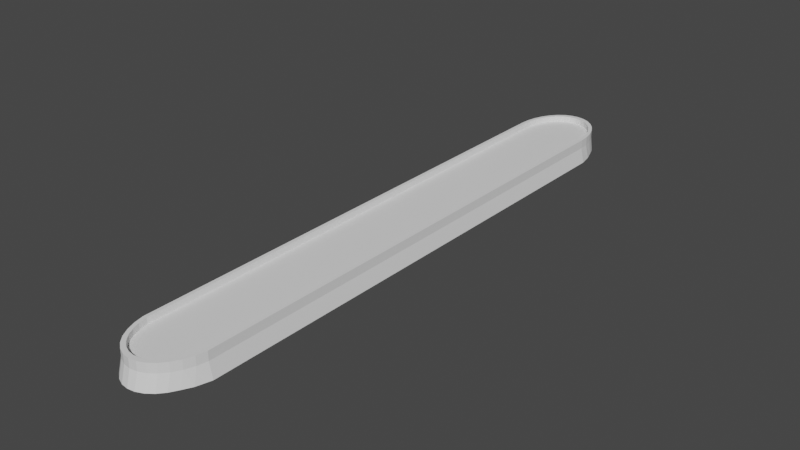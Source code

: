 # Source: Bolvar.blend  (saved by Blender 3.4.6; exported with 4.5.12 LTS)
import bpy
from mathutils import Matrix  # noqa: F401  (used for matrix-valued properties, if any)

bpy.ops.wm.read_factory_settings(use_empty=True)
scene = bpy.context.scene
scene.name = 'Scene'

# ---- collections
col_collection = bpy.data.collections.new('Collection'); scene.collection.children.link(col_collection)

# ---- world
world_world = bpy.data.worlds.new('World'); scene.world = world_world
world_world.use_nodes = True; world_world.node_tree.nodes.clear()
_N = world_world.node_tree.nodes; _L = world_world.node_tree.links
n0 = _N.new('ShaderNodeOutputWorld'); n0.name = 'World Output'; n0.location = (300, 300)
n1 = _N.new('ShaderNodeBackground'); n1.name = 'Background'; n1.location = (10, 300)
n1.inputs[0].default_value = (0.05088, 0.05088, 0.05088, 1.0)
_L.new(n1.outputs[0], n0.inputs[0])
n0.is_active_output = True
world_world.color = (0.05088, 0.05088, 0.05088)
world_world.use_sun_shadow = False
world_world.sun_shadow_jitter_overblur = 0.0

# ---- meshes
me_cylinder = bpy.data.meshes.new('Cylinder')
me_cylinder.from_pydata([(1.131e-07, 569.7, -82.98), (1.131e-07, 554.1, 62.4), (13.81, 567.8, -82.98), (12.55, 552.4, 62.4), (27.1, 562.1, -82.98), (24.62, 547.2, 62.4), (39.34, 552.8, -82.98), (35.74, 538.8, 62.4), (50.07, 540.4, -82.98), (45.49, 527.5, 62.4), (58.88, 525.2, -82.98), (53.49, 513.8, 62.4), (65.42, 508.0, -82.98), (59.43, 498.0, 62.4), (72.01, 489.2, -82.98), (63.09, 481.0, 62.4), (77.16, 463.3, -82.98), (64.36, 462.8, 62.4), (75.8, -500.1, -82.98), (63.0, -498.7, 62.4), (67.99, -526.9, -82.98), (59.43, -515.3, 62.4), (58.88, -544.2, -82.98), (53.49, -531.0, 62.4), (50.07, -559.3, -82.98), (45.49, -544.8, 62.4), (39.34, -571.8, -82.98), (35.74, -556.1, 62.4), (27.1, -581.0, -82.98), (24.62, -564.5, 62.4), (13.81, -586.7, -82.98), (12.55, -569.7, 62.4), (1.131e-07, -588.6, -82.98), (1.131e-07, -571.4, 62.4), (-13.81, -586.7, -82.98), (-12.55, -569.7, 62.4), (-27.1, -581.0, -82.98), (-24.62, -564.5, 62.4), (-39.34, -571.8, -82.98), (-35.74, -556.1, 62.4), (-50.07, -559.3, -82.98), (-45.49, -544.8, 62.4), (-58.88, -544.2, -82.98), (-53.49, -531.0, 62.4), (-67.47, -526.9, -82.98), (-59.43, -515.3, 62.4), (-72.96, -500.1, -82.98), (-63.0, -498.7, 62.4), (-74.32, 463.3, -82.98), (-64.36, 462.8, 62.4), (-72.21, 489.2, -82.98), (-63.09, 481.0, 62.4), (-65.42, 508.0, -82.98), (-59.43, 498.0, 62.4), (-58.88, 525.2, -82.98), (-53.49, 513.8, 62.4), (-50.07, 540.4, -82.98), (-45.49, 527.5, 62.4), (-39.34, 552.8, -82.98), (-35.74, 538.8, 62.4), (-27.1, 562.1, -82.98), (-24.62, 547.2, 62.4), (-13.81, 567.8, -82.98), (-12.55, 552.4, 62.4), (13.81, 561.4, 62.4), (1.131e-07, 563.3, 62.4), (27.1, 555.7, 62.4), (39.34, 546.4, 62.4), (50.07, 534.0, 62.4), (58.88, 518.8, 62.4), (65.42, 501.5, 62.4), (69.45, 482.8, 62.4), (70.81, 463.3, 62.4), (69.45, -500.1, 62.4), (65.42, -518.8, 62.4), (58.88, -536.1, 62.4), (50.07, -551.3, 62.4), (39.34, -563.7, 62.4), (27.1, -572.9, 62.4), (13.81, -578.6, 62.4), (1.131e-07, -580.6, 62.4), (-13.81, -578.6, 62.4), (-27.1, -572.9, 62.4), (-39.34, -563.7, 62.4), (-50.07, -551.3, 62.4), (-58.88, -536.1, 62.4), (-65.42, -518.8, 62.4), (-69.45, -500.1, 62.4), (-70.81, 463.3, 62.4), (-69.45, 482.8, 62.4), (-65.42, 501.5, 62.4), (-58.88, 518.8, 62.4), (-50.07, 534.0, 62.4), (-39.34, 546.4, 62.4), (-27.1, 555.7, 62.4), (-13.81, 561.4, 62.4), (12.55, 552.4, 26.8), (1.246e-07, 554.1, 26.8), (24.62, 547.2, 26.8), (35.74, 538.8, 26.8), (45.49, 527.5, 26.8), (53.49, 513.8, 26.8), (59.43, 498.0, 26.8), (63.09, 481.0, 26.8), (64.36, 462.8, 26.8), (63.0, -498.7, 26.8), (59.43, -515.3, 26.8), (53.49, -531.0, 26.8), (45.49, -544.8, 26.8), (35.74, -556.1, 26.8), (24.62, -564.5, 26.8), (12.55, -569.7, 26.8), (1.246e-07, -571.4, 26.8), (-12.55, -569.7, 26.8), (-24.62, -564.5, 26.8), (-35.74, -556.1, 26.8), (-45.49, -544.8, 26.8), (-53.49, -531.0, 26.8), (-59.43, -515.3, 26.8), (-63.0, -498.7, 26.8), (-64.36, 462.8, 26.8), (-63.09, 481.0, 26.8), (-59.43, 498.0, 26.8), (-53.49, 513.8, 26.8), (-45.49, 527.5, 26.8), (-35.74, 538.8, 26.8), (-24.62, 547.2, 26.8), (-12.55, 552.4, 26.8), (1.131e-07, 563.3, 8.633), (13.81, 561.4, 8.633), (27.1, 555.7, 8.633), (39.34, 546.4, 8.633), (50.07, 534.0, 8.633), (58.88, 518.8, 8.633), (65.42, 501.5, 8.633), (69.45, 482.8, 8.633), (70.81, 463.3, 8.633), (69.45, -500.1, 8.633), (65.42, -518.8, 8.633), (58.88, -536.1, 8.633), (50.07, -551.3, 8.633), (39.34, -563.7, 8.633), (27.1, -572.9, 8.633), (13.81, -578.6, 8.633), (1.131e-07, -580.6, 8.633), (-13.81, -578.6, 8.633), (-27.1, -572.9, 8.633), (-39.34, -563.7, 8.633), (-50.07, -551.3, 8.633), (-58.88, -536.1, 8.633), (-65.42, -518.8, 8.633), (-69.45, -500.1, 8.633), (-70.81, 463.3, 8.633), (-69.45, 482.8, 8.633), (-65.42, 501.5, 8.633), (-58.88, 518.8, 8.633), (-50.07, 534.0, 8.633), (-39.34, 546.4, 8.633), (-27.1, 555.7, 8.633), (-13.81, 561.4, 8.633)], [], [(128, 65, 64, 129), (129, 64, 66, 130), (130, 66, 67, 131), (131, 67, 68, 132), (132, 68, 69, 133), (133, 69, 70, 134), (134, 70, 71, 135), (135, 71, 72, 136), (136, 72, 73, 137), (137, 73, 74, 138), (138, 74, 75, 139), (139, 75, 76, 140), (140, 76, 77, 141), (141, 77, 78, 142), (142, 78, 79, 143), (143, 79, 80, 144), (144, 80, 81, 145), (145, 81, 82, 146), (146, 82, 83, 147), (147, 83, 84, 148), (148, 84, 85, 149), (149, 85, 86, 150), (150, 86, 87, 151), (151, 87, 88, 152), (152, 88, 89, 153), (153, 89, 90, 154), (154, 90, 91, 155), (155, 91, 92, 156), (156, 92, 93, 157), (157, 93, 94, 158), (39, 37, 114, 115), (158, 94, 95, 159), (159, 95, 65, 128), (0, 2, 4, 6, 8, 10, 12, 14, 16, 18, 20, 22, 24, 26, 28, 30, 32, 34, 36, 38, 40, 42, 44, 46, 48, 50, 52, 54, 56, 58, 60, 62), (1, 3, 64, 65), (3, 5, 66, 64), (5, 7, 67, 66), (7, 9, 68, 67), (9, 11, 69, 68), (11, 13, 70, 69), (13, 15, 71, 70), (15, 17, 72, 71), (17, 19, 73, 72), (19, 21, 74, 73), (21, 23, 75, 74), (23, 25, 76, 75), (25, 27, 77, 76), (27, 29, 78, 77), (29, 31, 79, 78), (31, 33, 80, 79), (33, 35, 81, 80), (35, 37, 82, 81), (37, 39, 83, 82), (39, 41, 84, 83), (41, 43, 85, 84), (43, 45, 86, 85), (45, 47, 87, 86), (47, 49, 88, 87), (49, 51, 89, 88), (51, 53, 90, 89), (53, 55, 91, 90), (55, 57, 92, 91), (57, 59, 93, 92), (59, 61, 94, 93), (61, 63, 95, 94), (63, 1, 65, 95), (96, 97, 127, 126, 125, 124, 123, 122, 121, 120, 119, 118, 117, 116, 115, 114, 113, 112, 111, 110, 109, 108, 107, 106, 105, 104, 103, 102, 101, 100, 99, 98), (13, 11, 101, 102), (41, 39, 115, 116), (15, 13, 102, 103), (43, 41, 116, 117), (17, 15, 103, 104), (45, 43, 117, 118), (19, 17, 104, 105), (47, 45, 118, 119), (21, 19, 105, 106), (49, 47, 119, 120), (23, 21, 106, 107), (51, 49, 120, 121), (25, 23, 107, 108), (53, 51, 121, 122), (27, 25, 108, 109), (55, 53, 122, 123), (29, 27, 109, 110), (3, 1, 97, 96), (57, 55, 123, 124), (31, 29, 110, 111), (5, 3, 96, 98), (59, 57, 124, 125), (33, 31, 111, 112), (7, 5, 98, 99), (61, 59, 125, 126), (35, 33, 112, 113), (9, 7, 99, 100), (63, 61, 126, 127), (37, 35, 113, 114), (11, 9, 100, 101), (1, 63, 127, 97), (62, 159, 128, 0), (60, 158, 159, 62), (58, 157, 158, 60), (56, 156, 157, 58), (54, 155, 156, 56), (52, 154, 155, 54), (50, 153, 154, 52), (48, 152, 153, 50), (46, 151, 152, 48), (44, 150, 151, 46), (42, 149, 150, 44), (40, 148, 149, 42), (38, 147, 148, 40), (36, 146, 147, 38), (34, 145, 146, 36), (32, 144, 145, 34), (30, 143, 144, 32), (28, 142, 143, 30), (26, 141, 142, 28), (24, 140, 141, 26), (22, 139, 140, 24), (20, 138, 139, 22), (18, 137, 138, 20), (16, 136, 137, 18), (14, 135, 136, 16), (12, 134, 135, 14), (10, 133, 134, 12), (8, 132, 133, 10), (6, 131, 132, 8), (4, 130, 131, 6), (2, 129, 130, 4), (0, 128, 129, 2), (14, 20, 18, 16)])
_uv = me_cylinder.uv_layers.new(name='UVMap')
_uv.uv.foreach_set('vector', [1.0, 0.8151, 1.0, 1.0, 0.9688, 1.0, 0.9687, 0.8151, 0.9687, 0.8151, 0.9688, 1.0, 0.9375, 1.0, 0.9375, 0.8151, 0.9375, 0.8151, 0.9375, 1.0, 0.9062, 1.0, 0.9062, 0.8151, 0.9062, 0.8151, 0.9062, 1.0, 0.875, 1.0, 0.875, 0.8151, 0.875, 0.8151, 0.875, 1.0, 0.8438, 1.0, 0.8438, 0.8151, 0.8438, 0.8151, 0.8438, 1.0, 0.8125, 1.0, 0.8125, 0.8151, 0.8125, 0.8151, 0.8125, 1.0, 0.7812, 1.0, 0.7812, 0.8151, 0.7812, 0.8151, 0.7812, 1.0, 0.75, 1.0, 0.75, 0.8151, 0.75, 0.8151, 0.75, 1.0, 0.7188, 1.0, 0.7188, 0.8151, 0.7188, 0.8151, 0.7188, 1.0, 0.6875, 1.0, 0.6875, 0.8151, 0.6875, 0.8151, 0.6875, 1.0, 0.6562, 1.0, 0.6562, 0.8151, 0.6562, 0.8151, 0.6562, 1.0, 0.625, 1.0, 0.625, 0.8151, 0.625, 0.8151, 0.625, 1.0, 0.5938, 1.0, 0.5938, 0.8151, 0.5938, 0.8151, 0.5938, 1.0, 0.5625, 1.0, 0.5625, 0.8151, 0.5625, 0.8151, 0.5625, 1.0, 0.5312, 1.0, 0.5312, 0.8151, 0.5312, 0.8151, 0.5312, 1.0, 0.5, 1.0, 0.5, 0.8151, 0.5, 0.8151, 0.5, 1.0, 0.4688, 1.0, 0.4688, 0.8151, 0.4688, 0.8151, 0.4688, 1.0, 0.4375, 1.0, 0.4375, 0.8151, 0.4375, 0.8151, 0.4375, 1.0, 0.4062, 1.0, 0.4062, 0.8151, 0.4062, 0.8151, 0.4062, 1.0, 0.375, 1.0, 0.375, 0.8151, 0.375, 0.8151, 0.375, 1.0, 0.3438, 1.0, 0.3438, 0.8151, 0.3438, 0.8151, 0.3438, 1.0, 0.3125, 1.0, 0.3125, 0.8151, 0.3125, 0.8151, 0.3125, 1.0, 0.2812, 1.0, 0.2812, 0.8151, 0.2812, 0.8151, 0.2812, 1.0, 0.25, 1.0, 0.25, 0.8151, 0.25, 0.8151, 0.25, 1.0, 0.2188, 1.0, 0.2188, 0.8151, 0.2188, 0.8151, 0.2188, 1.0, 0.1875, 1.0, 0.1875, 0.8151, 0.1875, 0.8151, 0.1875, 1.0, 0.1562, 1.0, 0.1562, 0.8151, 0.1562, 0.8151, 0.1562, 1.0, 0.125, 1.0, 0.125, 0.8151, 0.125, 0.8151, 0.125, 1.0, 0.09375, 1.0, 0.09375, 0.8151, 0.09375, 0.8151, 0.09375, 1.0, 0.0625, 1.0, 0.0625, 0.8151, 0.1289, 0.05964, 0.1666, 0.0397, 0.1666, 0.0397, 0.1289, 0.05964, 0.0625, 0.8151, 0.0625, 1.0, 0.03125, 1.0, 0.03125, 0.8151, 0.03125, 0.8151, 0.03125, 1.0, 0.0, 1.0, 0.0, 0.8151, 0.75, 0.49, 0.7968, 0.4854, 0.8418, 0.4717, 0.8833, 0.4496, 0.9197, 0.4197, 0.9496, 0.3833, 0.9717, 0.3418, 0.9854, 0.2968, 0.99, 0.25, 0.9854, 0.2032, 0.9717, 0.1582, 0.9496, 0.1167, 0.9197, 0.08029, 0.8833, 0.05045, 0.8418, 0.02827, 0.7968, 0.01461, 0.75, 0.01, 0.7032, 0.01461, 0.6582, 0.02827, 0.6167, 0.05045, 0.5803, 0.08029, 0.5504, 0.1167, 0.5283, 0.1582, 0.5146, 0.2032, 0.51, 0.25, 0.5146, 0.2968, 0.5283, 0.3418, 0.5504, 0.3833, 0.5803, 0.4197, 0.6167, 0.4496, 0.6582, 0.4717, 0.7032, 0.4854, 0.25, 0.4756, 0.2925, 0.4714, 0.2968, 0.4854, 0.25, 0.49, 0.2925, 0.4714, 0.3334, 0.4591, 0.3418, 0.4717, 0.2968, 0.4854, 0.3334, 0.4591, 0.3711, 0.4391, 0.3833, 0.4496, 0.3418, 0.4717, 0.3711, 0.4391, 0.4042, 0.4123, 0.4197, 0.4197, 0.3833, 0.4496, 0.4042, 0.4123, 0.4313, 0.3796, 0.4496, 0.3833, 0.4197, 0.4197, 0.4313, 0.3796, 0.4514, 0.3425, 0.4717, 0.3418, 0.4496, 0.3833, 0.4514, 0.3425, 0.4638, 0.303, 0.4854, 0.2968, 0.4717, 0.3418, 0.4638, 0.303, 0.4681, 0.268, 0.49, 0.25, 0.4854, 0.2968, 0.4681, 0.268, 0.4635, 0.1879, 0.4854, 0.2032, 0.49, 0.25, 0.4635, 0.1879, 0.4514, 0.1552, 0.4717, 0.1582, 0.4854, 0.2032, 0.4514, 0.1552, 0.4313, 0.1188, 0.4496, 0.1167, 0.4717, 0.1582, 0.4313, 0.1188, 0.4042, 0.0864, 0.4197, 0.08029, 0.4496, 0.1167, 0.4042, 0.0864, 0.3711, 0.05964, 0.3833, 0.05045, 0.4197, 0.08029, 0.3711, 0.05964, 0.3334, 0.0397, 0.3418, 0.02827, 0.3833, 0.05045, 0.3334, 0.0397, 0.2925, 0.02742, 0.2968, 0.01461, 0.3418, 0.02827, 0.2925, 0.02742, 0.25, 0.02327, 0.25, 0.01, 0.2968, 0.01461, 0.25, 0.02327, 0.2075, 0.02742, 0.2032, 0.01461, 0.25, 0.01, 0.2075, 0.02742, 0.1666, 0.0397, 0.1582, 0.02827, 0.2032, 0.01461, 0.1666, 0.0397, 0.1289, 0.05964, 0.1167, 0.05045, 0.1582, 0.02827, 0.1289, 0.05964, 0.09582, 0.0864, 0.08029, 0.08029, 0.1167, 0.05045, 0.09582, 0.0864, 0.06871, 0.1188, 0.05045, 0.1167, 0.08029, 0.08029, 0.06871, 0.1188, 0.04856, 0.1552, 0.02827, 0.1582, 0.05045, 0.1167, 0.04856, 0.1552, 0.03646, 0.1879, 0.01461, 0.2032, 0.02827, 0.1582, 0.03646, 0.1879, 0.03186, 0.268, 0.01, 0.25, 0.01461, 0.2032, 0.03186, 0.268, 0.03615, 0.303, 0.01461, 0.2968, 0.01, 0.25, 0.03615, 0.303, 0.04856, 0.3425, 0.02827, 0.3418, 0.01461, 0.2968, 0.04856, 0.3425, 0.06871, 0.3796, 0.05045, 0.3833, 0.02827, 0.3418, 0.06871, 0.3796, 0.09582, 0.4123, 0.08029, 0.4197, 0.05045, 0.3833, 0.09582, 0.4123, 0.1289, 0.4391, 0.1167, 0.4496, 0.08029, 0.4197, 0.1289, 0.4391, 0.1666, 0.4591, 0.1582, 0.4717, 0.1167, 0.4496, 0.1666, 0.4591, 0.2075, 0.4714, 0.2032, 0.4854, 0.1582, 0.4717, 0.2075, 0.4714, 0.25, 0.4756, 0.25, 0.49, 0.2032, 0.4854, 0.2925, 0.4714, 0.25, 0.4756, 0.2075, 0.4714, 0.1666, 0.4591, 0.1289, 0.4391, 0.09582, 0.4123, 0.06871, 0.3796, 0.04856, 0.3425, 0.03615, 0.303, 0.03186, 0.268, 0.03646, 0.1879, 0.04856, 0.1552, 0.06871, 0.1188, 0.09582, 0.0864, 0.1289, 0.05964, 0.1666, 0.0397, 0.2075, 0.02742, 0.25, 0.02327, 0.2925, 0.02742, 0.3334, 0.0397, 0.3711, 0.05964, 0.4042, 0.0864, 0.4313, 0.1188, 0.4514, 0.1552, 0.4635, 0.1879, 0.4681, 0.268, 0.4638, 0.303, 0.4514, 0.3425, 0.4313, 0.3796, 0.4042, 0.4123, 0.3711, 0.4391, 0.3334, 0.4591, 0.4514, 0.3425, 0.4313, 0.3796, 0.4313, 0.3796, 0.4514, 0.3425, 0.09582, 0.0864, 0.1289, 0.05964, 0.1289, 0.05964, 0.09582, 0.0864, 0.4638, 0.303, 0.4514, 0.3425, 0.4514, 0.3425, 0.4638, 0.303, 0.06871, 0.1188, 0.09582, 0.0864, 0.09582, 0.0864, 0.06871, 0.1188, 0.4681, 0.268, 0.4638, 0.303, 0.4638, 0.303, 0.4681, 0.268, 0.04856, 0.1552, 0.06871, 0.1188, 0.06871, 0.1188, 0.04856, 0.1552, 0.4635, 0.1879, 0.4681, 0.268, 0.4681, 0.268, 0.4635, 0.1879, 0.03646, 0.1879, 0.04856, 0.1552, 0.04856, 0.1552, 0.03646, 0.1879, 0.4514, 0.1552, 0.4635, 0.1879, 0.4635, 0.1879, 0.4514, 0.1552, 0.03186, 0.268, 0.03646, 0.1879, 0.03646, 0.1879, 0.03186, 0.268, 0.4313, 0.1188, 0.4514, 0.1552, 0.4514, 0.1552, 0.4313, 0.1188, 0.03615, 0.303, 0.03186, 0.268, 0.03186, 0.268, 0.03615, 0.303, 0.4042, 0.0864, 0.4313, 0.1188, 0.4313, 0.1188, 0.4042, 0.0864, 0.04856, 0.3425, 0.03615, 0.303, 0.03615, 0.303, 0.04856, 0.3425, 0.3711, 0.05964, 0.4042, 0.0864, 0.4042, 0.0864, 0.3711, 0.05964, 0.06871, 0.3796, 0.04856, 0.3425, 0.04856, 0.3425, 0.06871, 0.3796, 0.3334, 0.0397, 0.3711, 0.05964, 0.3711, 0.05964, 0.3334, 0.0397, 0.2925, 0.4714, 0.25, 0.4756, 0.25, 0.4756, 0.2925, 0.4714, 0.09582, 0.4123, 0.06871, 0.3796, 0.06871, 0.3796, 0.09582, 0.4123, 0.2925, 0.02742, 0.3334, 0.0397, 0.3334, 0.0397, 0.2925, 0.02742, 0.3334, 0.4591, 0.2925, 0.4714, 0.2925, 0.4714, 0.3334, 0.4591, 0.1289, 0.4391, 0.09582, 0.4123, 0.09582, 0.4123, 0.1289, 0.4391, 0.25, 0.02327, 0.2925, 0.02742, 0.2925, 0.02742, 0.25, 0.02327, 0.3711, 0.4391, 0.3334, 0.4591, 0.3334, 0.4591, 0.3711, 0.4391, 0.1666, 0.4591, 0.1289, 0.4391, 0.1289, 0.4391, 0.1666, 0.4591, 0.2075, 0.02742, 0.25, 0.02327, 0.25, 0.02327, 0.2075, 0.02742, 0.4042, 0.4123, 0.3711, 0.4391, 0.3711, 0.4391, 0.4042, 0.4123, 0.2075, 0.4714, 0.1666, 0.4591, 0.1666, 0.4591, 0.2075, 0.4714, 0.1666, 0.0397, 0.2075, 0.02742, 0.2075, 0.02742, 0.1666, 0.0397, 0.4313, 0.3796, 0.4042, 0.4123, 0.4042, 0.4123, 0.4313, 0.3796, 0.25, 0.4756, 0.2075, 0.4714, 0.2075, 0.4714, 0.25, 0.4756, 0.03125, 0.5, 0.03125, 0.8151, 0.0, 0.8151, 0.0, 0.5, 0.0625, 0.5, 0.0625, 0.8151, 0.03125, 0.8151, 0.03125, 0.5, 0.09375, 0.5, 0.09375, 0.8151, 0.0625, 0.8151, 0.0625, 0.5, 0.125, 0.5, 0.125, 0.8151, 0.09375, 0.8151, 0.09375, 0.5, 0.1562, 0.5, 0.1562, 0.8151, 0.125, 0.8151, 0.125, 0.5, 0.1875, 0.5, 0.1875, 0.8151, 0.1562, 0.8151, 0.1562, 0.5, 0.2188, 0.5, 0.2188, 0.8151, 0.1875, 0.8151, 0.1875, 0.5, 0.25, 0.5, 0.25, 0.8151, 0.2188, 0.8151, 0.2188, 0.5, 0.2812, 0.5, 0.2812, 0.8151, 0.25, 0.8151, 0.25, 0.5, 0.3125, 0.5, 0.3125, 0.8151, 0.2812, 0.8151, 0.2812, 0.5, 0.3438, 0.5, 0.3438, 0.8151, 0.3125, 0.8151, 0.3125, 0.5, 0.375, 0.5, 0.375, 0.8151, 0.3438, 0.8151, 0.3438, 0.5, 0.4062, 0.5, 0.4062, 0.8151, 0.375, 0.8151, 0.375, 0.5, 0.4375, 0.5, 0.4375, 0.8151, 0.4062, 0.8151, 0.4062, 0.5, 0.4688, 0.5, 0.4688, 0.8151, 0.4375, 0.8151, 0.4375, 0.5, 0.5, 0.5, 0.5, 0.8151, 0.4688, 0.8151, 0.4688, 0.5, 0.5312, 0.5, 0.5312, 0.8151, 0.5, 0.8151, 0.5, 0.5, 0.5625, 0.5, 0.5625, 0.8151, 0.5312, 0.8151, 0.5312, 0.5, 0.5938, 0.5, 0.5938, 0.8151, 0.5625, 0.8151, 0.5625, 0.5, 0.625, 0.5, 0.625, 0.8151, 0.5938, 0.8151, 0.5938, 0.5, 0.6562, 0.5, 0.6562, 0.8151, 0.625, 0.8151, 0.625, 0.5, 0.6875, 0.5, 0.6875, 0.8151, 0.6562, 0.8151, 0.6562, 0.5, 0.7188, 0.5, 0.7188, 0.8151, 0.6875, 0.8151, 0.6875, 0.5, 0.75, 0.5, 0.75, 0.8151, 0.7188, 0.8151, 0.7188, 0.5, 0.7812, 0.5, 0.7812, 0.8151, 0.75, 0.8151, 0.75, 0.5, 0.8125, 0.5, 0.8125, 0.8151, 0.7812, 0.8151, 0.7812, 0.5, 0.8438, 0.5, 0.8438, 0.8151, 0.8125, 0.8151, 0.8125, 0.5, 0.875, 0.5, 0.875, 0.8151, 0.8438, 0.8151, 0.8438, 0.5, 0.9062, 0.5, 0.9062, 0.8151, 0.875, 0.8151, 0.875, 0.5, 0.9375, 0.5, 0.9375, 0.8151, 0.9062, 0.8151, 0.9062, 0.5, 0.9688, 0.5, 0.9687, 0.8151, 0.9375, 0.8151, 0.9375, 0.5, 1.0, 0.5, 1.0, 0.8151, 0.9687, 0.8151, 0.9688, 0.5, 0.7812, 0.5, 0.6875, 0.5, 0.7188, 0.5, 0.75, 0.5])
me_cylinder.update()

# ---- objects
ob_bolvar = bpy.data.objects.new('Bolvar', me_cylinder)

# ---- transforms, parenting, visibility, modifiers, constraints
ob_bolvar.location = (0.0, 0.0, 25.53)
ob_bolvar.scale = (1.0, 1.0, 0.3153)

# ---- collection membership
col_collection.objects.link(ob_bolvar)

# ---- scene / render settings (as saved in the file)
scene.frame_start = 1; scene.frame_end = 250; scene.frame_set(1)
scene.render.engine = 'BLENDER_EEVEE_NEXT'
scene.cycles.sampling_pattern = 'TABULATED_SOBOL'
scene.cycles.use_light_tree = False
scene.view_settings.view_transform = 'Filmic'
scene.unit_settings.scale_length = 0.01
bpy.context.view_layer.update()

# ---- added for rendering (the .blend has no active camera and no usable light): camera, sun
cam_auto = bpy.data.cameras.new('AutoCamera')
cam_auto.lens = 50.0
cam_auto.sensor_width = 36.0
cam_auto.clip_end = 18983.2
ob_auto_camera = bpy.data.objects.new('AutoCamera', cam_auto)
scene.collection.objects.link(ob_auto_camera)
ob_auto_camera.location = (1083.09, -1307.48, 887.619)
ob_auto_camera.rotation_euler = (1.09748, -7.21219e-08, 0.694738)
scene.camera = ob_auto_camera
light_auto_sun = bpy.data.lights.new('AutoSun', 'SUN')
light_auto_sun.energy = 3.0
light_auto_sun.angle = 0.0523599
ob_auto_sun = bpy.data.objects.new('AutoSun', light_auto_sun)
scene.collection.objects.link(ob_auto_sun)
ob_auto_sun.rotation_euler = (0.872665, 0.174533, 0.523599)
bpy.context.view_layer.update()
